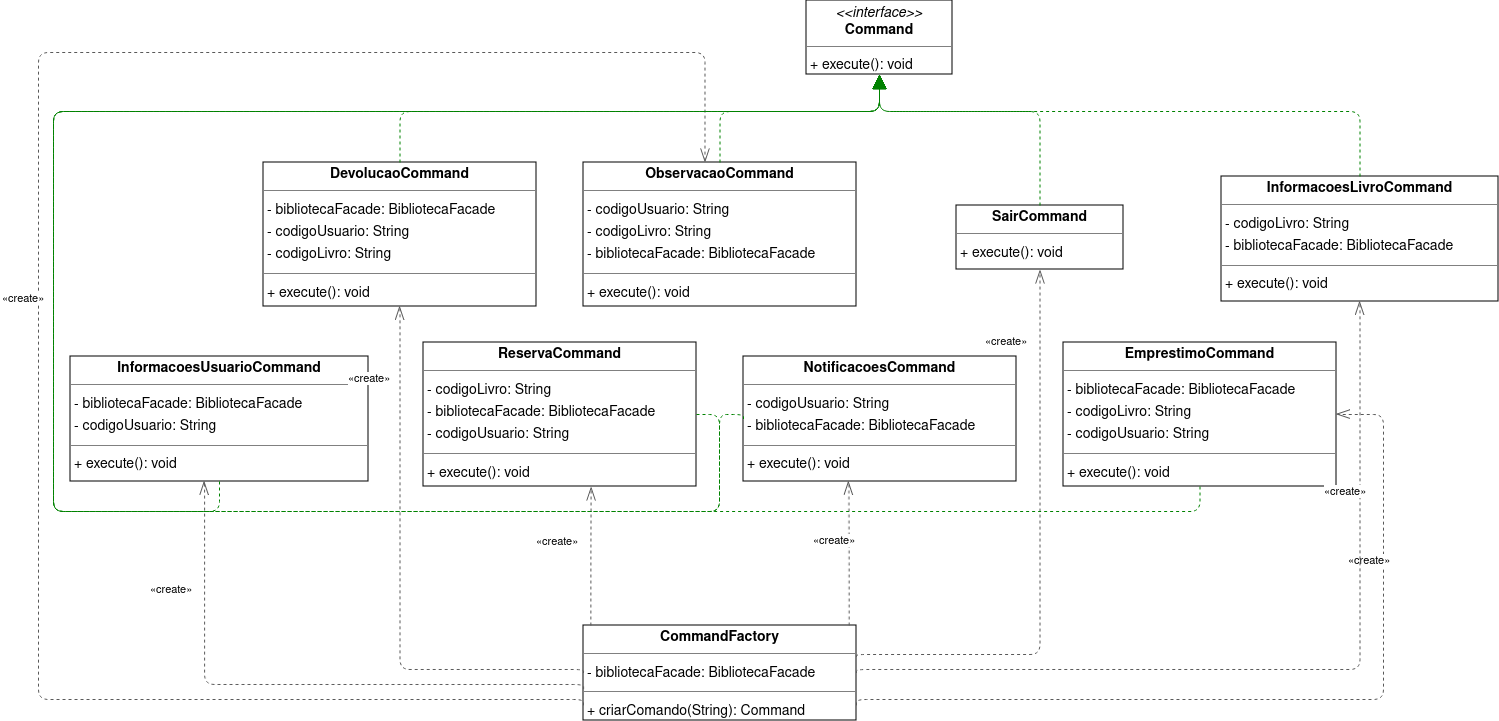

The diagram above was exported from draw.io. Its source (the exported page's mxGraphModel, read from the mxfile embedded in the PNG):
<mxGraphModel dx="2182" dy="718" grid="1" gridSize="10" guides="1" tooltips="1" connect="1" arrows="1" fold="1" page="0" pageScale="1" pageWidth="827" pageHeight="1169" background="none" math="0" shadow="0">
  <root>
    <mxCell id="0" />
    <mxCell id="1" parent="0" />
    <mxCell id="node5" value="&lt;p style=&quot;margin:0px;margin-top:4px;text-align:center;&quot;&gt;&lt;i&gt;&amp;lt;&amp;lt;interface&amp;gt;&amp;gt;&lt;/i&gt;&lt;br/&gt;&lt;b&gt;Command&lt;/b&gt;&lt;/p&gt;&lt;hr size=&quot;1&quot;/&gt;&lt;p style=&quot;margin:0 0 0 4px;line-height:1.6;&quot;&gt;+ execute(): void&lt;/p&gt;" style="verticalAlign=top;align=left;overflow=fill;fontSize=14;fontFamily=Helvetica;html=1;rounded=0;shadow=0;comic=0;labelBackgroundColor=none;strokeWidth=1;" parent="1" vertex="1">
      <mxGeometry x="386" y="99" width="146" height="74" as="geometry" />
    </mxCell>
    <mxCell id="node6" value="&lt;p style=&quot;margin:0px;margin-top:4px;text-align:center;&quot;&gt;&lt;b&gt;CommandFactory&lt;/b&gt;&lt;/p&gt;&lt;hr size=&quot;1&quot;/&gt;&lt;p style=&quot;margin:0 0 0 4px;line-height:1.6;&quot;&gt;- bibliotecaFacade: BibliotecaFacade&lt;/p&gt;&lt;hr size=&quot;1&quot;/&gt;&lt;p style=&quot;margin:0 0 0 4px;line-height:1.6;&quot;&gt;+ criarComando(String): Command&lt;/p&gt;" style="verticalAlign=top;align=left;overflow=fill;fontSize=14;fontFamily=Helvetica;html=1;rounded=0;shadow=0;comic=0;labelBackgroundColor=none;strokeWidth=1;" parent="1" vertex="1">
      <mxGeometry x="163" y="724" width="273" height="95" as="geometry" />
    </mxCell>
    <mxCell id="node4" value="&lt;p style=&quot;margin:0px;margin-top:4px;text-align:center;&quot;&gt;&lt;b&gt;DevolucaoCommand&lt;/b&gt;&lt;/p&gt;&lt;hr size=&quot;1&quot;/&gt;&lt;p style=&quot;margin:0 0 0 4px;line-height:1.6;&quot;&gt;- bibliotecaFacade: BibliotecaFacade&lt;br/&gt;- codigoUsuario: String&lt;br/&gt;- codigoLivro: String&lt;/p&gt;&lt;hr size=&quot;1&quot;/&gt;&lt;p style=&quot;margin:0 0 0 4px;line-height:1.6;&quot;&gt;+ execute(): void&lt;/p&gt;" style="verticalAlign=top;align=left;overflow=fill;fontSize=14;fontFamily=Helvetica;html=1;rounded=0;shadow=0;comic=0;labelBackgroundColor=none;strokeWidth=1;" parent="1" vertex="1">
      <mxGeometry x="-157" y="261" width="273" height="144" as="geometry" />
    </mxCell>
    <mxCell id="node7" value="&lt;p style=&quot;margin:0px;margin-top:4px;text-align:center;&quot;&gt;&lt;b&gt;EmprestimoCommand&lt;/b&gt;&lt;/p&gt;&lt;hr size=&quot;1&quot;/&gt;&lt;p style=&quot;margin:0 0 0 4px;line-height:1.6;&quot;&gt;- bibliotecaFacade: BibliotecaFacade&lt;br/&gt;- codigoLivro: String&lt;br/&gt;- codigoUsuario: String&lt;/p&gt;&lt;hr size=&quot;1&quot;/&gt;&lt;p style=&quot;margin:0 0 0 4px;line-height:1.6;&quot;&gt;+ execute(): void&lt;/p&gt;" style="verticalAlign=top;align=left;overflow=fill;fontSize=14;fontFamily=Helvetica;html=1;rounded=0;shadow=0;comic=0;labelBackgroundColor=none;strokeWidth=1;" parent="1" vertex="1">
      <mxGeometry x="643" y="441" width="273" height="144" as="geometry" />
    </mxCell>
    <mxCell id="node2" value="&lt;p style=&quot;margin:0px;margin-top:4px;text-align:center;&quot;&gt;&lt;b&gt;InformacoesLivroCommand&lt;/b&gt;&lt;/p&gt;&lt;hr size=&quot;1&quot;/&gt;&lt;p style=&quot;margin:0 0 0 4px;line-height:1.6;&quot;&gt;- codigoLivro: String&lt;br/&gt;- bibliotecaFacade: BibliotecaFacade&lt;/p&gt;&lt;hr size=&quot;1&quot;/&gt;&lt;p style=&quot;margin:0 0 0 4px;line-height:1.6;&quot;&gt;+ execute(): void&lt;/p&gt;" style="verticalAlign=top;align=left;overflow=fill;fontSize=14;fontFamily=Helvetica;html=1;rounded=0;shadow=0;comic=0;labelBackgroundColor=none;strokeWidth=1;" parent="1" vertex="1">
      <mxGeometry x="801" y="275" width="277" height="125" as="geometry" />
    </mxCell>
    <mxCell id="node9" value="&lt;p style=&quot;margin:0px;margin-top:4px;text-align:center;&quot;&gt;&lt;b&gt;InformacoesUsuarioCommand&lt;/b&gt;&lt;/p&gt;&lt;hr size=&quot;1&quot;/&gt;&lt;p style=&quot;margin:0 0 0 4px;line-height:1.6;&quot;&gt;- bibliotecaFacade: BibliotecaFacade&lt;br/&gt;- codigoUsuario: String&lt;/p&gt;&lt;hr size=&quot;1&quot;/&gt;&lt;p style=&quot;margin:0 0 0 4px;line-height:1.6;&quot;&gt;+ execute(): void&lt;/p&gt;" style="verticalAlign=top;align=left;overflow=fill;fontSize=14;fontFamily=Helvetica;html=1;rounded=0;shadow=0;comic=0;labelBackgroundColor=none;strokeWidth=1;" parent="1" vertex="1">
      <mxGeometry x="-350" y="455" width="298" height="125" as="geometry" />
    </mxCell>
    <mxCell id="node3" value="&lt;p style=&quot;margin:0px;margin-top:4px;text-align:center;&quot;&gt;&lt;b&gt;NotificacoesCommand&lt;/b&gt;&lt;/p&gt;&lt;hr size=&quot;1&quot;/&gt;&lt;p style=&quot;margin:0 0 0 4px;line-height:1.6;&quot;&gt;- codigoUsuario: String&lt;br/&gt;- bibliotecaFacade: BibliotecaFacade&lt;/p&gt;&lt;hr size=&quot;1&quot;/&gt;&lt;p style=&quot;margin:0 0 0 4px;line-height:1.6;&quot;&gt;+ execute(): void&lt;/p&gt;" style="verticalAlign=top;align=left;overflow=fill;fontSize=14;fontFamily=Helvetica;html=1;rounded=0;shadow=0;comic=0;labelBackgroundColor=none;strokeWidth=1;" parent="1" vertex="1">
      <mxGeometry x="323" y="455" width="273" height="125" as="geometry" />
    </mxCell>
    <mxCell id="node0" value="&lt;p style=&quot;margin:0px;margin-top:4px;text-align:center;&quot;&gt;&lt;b&gt;ObservacaoCommand&lt;/b&gt;&lt;/p&gt;&lt;hr size=&quot;1&quot;/&gt;&lt;p style=&quot;margin:0 0 0 4px;line-height:1.6;&quot;&gt;- codigoUsuario: String&lt;br/&gt;- codigoLivro: String&lt;br/&gt;- bibliotecaFacade: BibliotecaFacade&lt;/p&gt;&lt;hr size=&quot;1&quot;/&gt;&lt;p style=&quot;margin:0 0 0 4px;line-height:1.6;&quot;&gt;+ execute(): void&lt;/p&gt;" style="verticalAlign=top;align=left;overflow=fill;fontSize=14;fontFamily=Helvetica;html=1;rounded=0;shadow=0;comic=0;labelBackgroundColor=none;strokeWidth=1;" parent="1" vertex="1">
      <mxGeometry x="163" y="261" width="273" height="144" as="geometry" />
    </mxCell>
    <mxCell id="node1" value="&lt;p style=&quot;margin:0px;margin-top:4px;text-align:center;&quot;&gt;&lt;b&gt;ReservaCommand&lt;/b&gt;&lt;/p&gt;&lt;hr size=&quot;1&quot;/&gt;&lt;p style=&quot;margin:0 0 0 4px;line-height:1.6;&quot;&gt;- codigoLivro: String&lt;br/&gt;- bibliotecaFacade: BibliotecaFacade&lt;br/&gt;- codigoUsuario: String&lt;/p&gt;&lt;hr size=&quot;1&quot;/&gt;&lt;p style=&quot;margin:0 0 0 4px;line-height:1.6;&quot;&gt;+ execute(): void&lt;/p&gt;" style="verticalAlign=top;align=left;overflow=fill;fontSize=14;fontFamily=Helvetica;html=1;rounded=0;shadow=0;comic=0;labelBackgroundColor=none;strokeWidth=1;" parent="1" vertex="1">
      <mxGeometry x="3" y="441" width="273" height="144" as="geometry" />
    </mxCell>
    <mxCell id="node8" value="&lt;p style=&quot;margin:0px;margin-top:4px;text-align:center;&quot;&gt;&lt;b&gt;SairCommand&lt;/b&gt;&lt;/p&gt;&lt;hr size=&quot;1&quot;/&gt;&lt;p style=&quot;margin:0 0 0 4px;line-height:1.6;&quot;&gt;+ execute(): void&lt;/p&gt;" style="verticalAlign=top;align=left;overflow=fill;fontSize=14;fontFamily=Helvetica;html=1;rounded=0;shadow=0;comic=0;labelBackgroundColor=none;strokeWidth=1;" parent="1" vertex="1">
      <mxGeometry x="536" y="304" width="167" height="64" as="geometry" />
    </mxCell>
    <mxCell id="edge9" value="" style="html=1;rounded=1;edgeStyle=orthogonalEdgeStyle;dashed=1;startArrow=none;endArrow=openThin;endSize=12;strokeColor=#595959;exitX=0.000;exitY=0.500;exitDx=0;exitDy=0;entryX=0.500;entryY=1.000;entryDx=0;entryDy=0;" parent="1" source="node6" target="node4" edge="1">
      <mxGeometry width="50" height="50" relative="1" as="geometry">
        <Array as="points">
          <mxPoint x="-21" y="768" />
        </Array>
      </mxGeometry>
    </mxCell>
    <mxCell id="label56" value="«create»" style="edgeLabel;resizable=0;html=1;align=left;verticalAlign=top;strokeColor=default;" parent="edge9" vertex="1" connectable="0">
      <mxGeometry x="-74" y="464" as="geometry" />
    </mxCell>
    <mxCell id="edge10" value="" style="html=1;rounded=1;edgeStyle=orthogonalEdgeStyle;dashed=1;startArrow=none;endArrow=openThin;endSize=12;strokeColor=#595959;exitX=1.000;exitY=0.841;exitDx=0;exitDy=0;entryX=1.000;entryY=0.500;entryDx=0;entryDy=0;" parent="1" source="node6" target="node7" edge="1">
      <mxGeometry width="50" height="50" relative="1" as="geometry">
        <Array as="points">
          <mxPoint x="963" y="798" />
          <mxPoint x="963" y="513" />
        </Array>
      </mxGeometry>
    </mxCell>
    <mxCell id="label62" value="«create»" style="edgeLabel;resizable=0;html=1;align=left;verticalAlign=top;strokeColor=default;" parent="edge10" vertex="1" connectable="0">
      <mxGeometry x="926" y="646" as="geometry" />
    </mxCell>
    <mxCell id="edge15" value="" style="html=1;rounded=1;edgeStyle=orthogonalEdgeStyle;dashed=1;startArrow=none;endArrow=openThin;endSize=12;strokeColor=#595959;exitX=1.000;exitY=0.500;exitDx=0;exitDy=0;entryX=0.500;entryY=1.000;entryDx=0;entryDy=0;" parent="1" source="node6" target="node2" edge="1">
      <mxGeometry width="50" height="50" relative="1" as="geometry">
        <Array as="points">
          <mxPoint x="939" y="768" />
        </Array>
      </mxGeometry>
    </mxCell>
    <mxCell id="label92" value="«create»" style="edgeLabel;resizable=0;html=1;align=left;verticalAlign=top;strokeColor=default;" parent="edge15" vertex="1" connectable="0">
      <mxGeometry x="902" y="577" as="geometry" />
    </mxCell>
    <mxCell id="edge12" value="" style="html=1;rounded=1;edgeStyle=orthogonalEdgeStyle;dashed=1;startArrow=none;endArrow=openThin;endSize=12;strokeColor=#595959;exitX=0.000;exitY=0.670;exitDx=0;exitDy=0;entryX=0.450;entryY=1.000;entryDx=0;entryDy=0;" parent="1" source="node6" target="node9" edge="1">
      <mxGeometry width="50" height="50" relative="1" as="geometry">
        <Array as="points">
          <mxPoint x="-216" y="783" />
        </Array>
      </mxGeometry>
    </mxCell>
    <mxCell id="label74" value="«create»" style="edgeLabel;resizable=0;html=1;align=left;verticalAlign=top;strokeColor=default;" parent="edge12" vertex="1" connectable="0">
      <mxGeometry x="-272" y="675" as="geometry" />
    </mxCell>
    <mxCell id="edge13" value="" style="html=1;rounded=1;edgeStyle=orthogonalEdgeStyle;dashed=1;startArrow=none;endArrow=openThin;endSize=12;strokeColor=#595959;exitX=0.973;exitY=0.000;exitDx=0;exitDy=0;entryX=0.386;entryY=1.000;entryDx=0;entryDy=0;" parent="1" source="node6" target="node3" edge="1">
      <mxGeometry width="50" height="50" relative="1" as="geometry">
        <Array as="points" />
      </mxGeometry>
    </mxCell>
    <mxCell id="label80" value="«create»" style="edgeLabel;resizable=0;html=1;align=left;verticalAlign=top;strokeColor=default;" parent="edge13" vertex="1" connectable="0">
      <mxGeometry x="391" y="626" as="geometry" />
    </mxCell>
    <mxCell id="edge14" value="" style="html=1;rounded=1;edgeStyle=orthogonalEdgeStyle;dashed=1;startArrow=none;endArrow=openThin;endSize=12;strokeColor=#595959;exitX=0.000;exitY=0.841;exitDx=0;exitDy=0;entryX=0.445;entryY=0.000;entryDx=0;entryDy=0;" parent="1" source="node6" target="node0" edge="1">
      <mxGeometry width="50" height="50" relative="1" as="geometry">
        <Array as="points">
          <mxPoint x="-382" y="798" />
          <mxPoint x="-382" y="151" />
          <mxPoint x="284" y="151" />
        </Array>
      </mxGeometry>
    </mxCell>
    <mxCell id="label86" value="«create»" style="edgeLabel;resizable=0;html=1;align=left;verticalAlign=top;strokeColor=default;" parent="edge14" vertex="1" connectable="0">
      <mxGeometry x="-420" y="384" as="geometry" />
    </mxCell>
    <mxCell id="edge11" value="" style="html=1;rounded=1;edgeStyle=orthogonalEdgeStyle;dashed=1;startArrow=none;endArrow=openThin;endSize=12;strokeColor=#595959;exitX=0.027;exitY=0.000;exitDx=0;exitDy=0;entryX=0.614;entryY=1.000;entryDx=0;entryDy=0;" parent="1" source="node6" target="node1" edge="1">
      <mxGeometry width="50" height="50" relative="1" as="geometry">
        <Array as="points" />
      </mxGeometry>
    </mxCell>
    <mxCell id="label68" value="«create»" style="edgeLabel;resizable=0;html=1;align=left;verticalAlign=top;strokeColor=default;" parent="edge11" vertex="1" connectable="0">
      <mxGeometry x="114" y="627" as="geometry" />
    </mxCell>
    <mxCell id="edge8" value="" style="html=1;rounded=1;edgeStyle=orthogonalEdgeStyle;dashed=1;startArrow=none;endArrow=openThin;endSize=12;strokeColor=#595959;exitX=1.000;exitY=0.330;exitDx=0;exitDy=0;entryX=0.500;entryY=1.001;entryDx=0;entryDy=0;" parent="1" source="node6" target="node8" edge="1">
      <mxGeometry width="50" height="50" relative="1" as="geometry">
        <Array as="points">
          <mxPoint x="619" y="753" />
        </Array>
      </mxGeometry>
    </mxCell>
    <mxCell id="label50" value="«create»" style="edgeLabel;resizable=0;html=1;align=left;verticalAlign=top;strokeColor=default;" parent="edge8" vertex="1" connectable="0">
      <mxGeometry x="563" y="427" as="geometry" />
    </mxCell>
    <mxCell id="edge0" value="" style="html=1;rounded=1;edgeStyle=orthogonalEdgeStyle;dashed=1;startArrow=none;endArrow=block;endSize=12;strokeColor=#008200;exitX=0.500;exitY=0.000;exitDx=0;exitDy=0;entryX=0.500;entryY=1.000;entryDx=0;entryDy=0;" parent="1" source="node4" target="node5" edge="1">
      <mxGeometry width="50" height="50" relative="1" as="geometry">
        <Array as="points">
          <mxPoint x="-21" y="210" />
          <mxPoint x="459" y="210" />
        </Array>
      </mxGeometry>
    </mxCell>
    <mxCell id="edge5" value="" style="html=1;rounded=1;edgeStyle=orthogonalEdgeStyle;dashed=1;startArrow=none;endArrow=block;endSize=12;strokeColor=#008200;exitX=0.500;exitY=1.000;exitDx=0;exitDy=0;entryX=0.500;entryY=1.000;entryDx=0;entryDy=0;" parent="1" source="node7" target="node5" edge="1">
      <mxGeometry width="50" height="50" relative="1" as="geometry">
        <Array as="points">
          <mxPoint x="779" y="610" />
          <mxPoint x="-367" y="610" />
          <mxPoint x="-367" y="210" />
          <mxPoint x="459" y="210" />
        </Array>
      </mxGeometry>
    </mxCell>
    <mxCell id="edge6" value="" style="html=1;rounded=1;edgeStyle=orthogonalEdgeStyle;dashed=1;startArrow=none;endArrow=block;endSize=12;strokeColor=#008200;exitX=0.500;exitY=0.000;exitDx=0;exitDy=0;entryX=0.500;entryY=1.000;entryDx=0;entryDy=0;" parent="1" source="node2" target="node5" edge="1">
      <mxGeometry width="50" height="50" relative="1" as="geometry">
        <Array as="points">
          <mxPoint x="939" y="210" />
          <mxPoint x="459" y="210" />
        </Array>
      </mxGeometry>
    </mxCell>
    <mxCell id="edge7" value="" style="html=1;rounded=1;edgeStyle=orthogonalEdgeStyle;dashed=1;startArrow=none;endArrow=block;endSize=12;strokeColor=#008200;exitX=0.500;exitY=1.000;exitDx=0;exitDy=0;entryX=0.500;entryY=1.000;entryDx=0;entryDy=0;" parent="1" source="node9" target="node5" edge="1">
      <mxGeometry width="50" height="50" relative="1" as="geometry">
        <Array as="points">
          <mxPoint x="-201" y="610" />
          <mxPoint x="-367" y="610" />
          <mxPoint x="-367" y="210" />
          <mxPoint x="459" y="210" />
        </Array>
      </mxGeometry>
    </mxCell>
    <mxCell id="edge3" value="" style="html=1;rounded=1;edgeStyle=orthogonalEdgeStyle;dashed=1;startArrow=none;endArrow=block;endSize=12;strokeColor=#008200;exitX=0.000;exitY=0.500;exitDx=0;exitDy=0;entryX=0.500;entryY=1.000;entryDx=0;entryDy=0;" parent="1" source="node3" target="node5" edge="1">
      <mxGeometry width="50" height="50" relative="1" as="geometry">
        <Array as="points">
          <mxPoint x="299" y="513" />
          <mxPoint x="299" y="610" />
          <mxPoint x="-367" y="610" />
          <mxPoint x="-367" y="210" />
          <mxPoint x="459" y="210" />
        </Array>
      </mxGeometry>
    </mxCell>
    <mxCell id="edge2" value="" style="html=1;rounded=1;edgeStyle=orthogonalEdgeStyle;dashed=1;startArrow=none;endArrow=block;endSize=12;strokeColor=#008200;exitX=0.500;exitY=0.000;exitDx=0;exitDy=0;entryX=0.500;entryY=1.000;entryDx=0;entryDy=0;" parent="1" source="node0" target="node5" edge="1">
      <mxGeometry width="50" height="50" relative="1" as="geometry">
        <Array as="points">
          <mxPoint x="299" y="210" />
          <mxPoint x="459" y="210" />
        </Array>
      </mxGeometry>
    </mxCell>
    <mxCell id="edge1" value="" style="html=1;rounded=1;edgeStyle=orthogonalEdgeStyle;dashed=1;startArrow=none;endArrow=block;endSize=12;strokeColor=#008200;exitX=1.000;exitY=0.500;exitDx=0;exitDy=0;entryX=0.500;entryY=1.000;entryDx=0;entryDy=0;" parent="1" source="node1" target="node5" edge="1">
      <mxGeometry width="50" height="50" relative="1" as="geometry">
        <Array as="points">
          <mxPoint x="299" y="513" />
          <mxPoint x="299" y="610" />
          <mxPoint x="-367" y="610" />
          <mxPoint x="-367" y="210" />
          <mxPoint x="459" y="210" />
        </Array>
      </mxGeometry>
    </mxCell>
    <mxCell id="edge4" value="" style="html=1;rounded=1;edgeStyle=orthogonalEdgeStyle;dashed=1;startArrow=none;endArrow=block;endSize=12;strokeColor=#008200;exitX=0.500;exitY=0.001;exitDx=0;exitDy=0;entryX=0.500;entryY=1.000;entryDx=0;entryDy=0;" parent="1" source="node8" target="node5" edge="1">
      <mxGeometry width="50" height="50" relative="1" as="geometry">
        <Array as="points">
          <mxPoint x="619" y="210" />
          <mxPoint x="459" y="210" />
        </Array>
      </mxGeometry>
    </mxCell>
  </root>
</mxGraphModel>